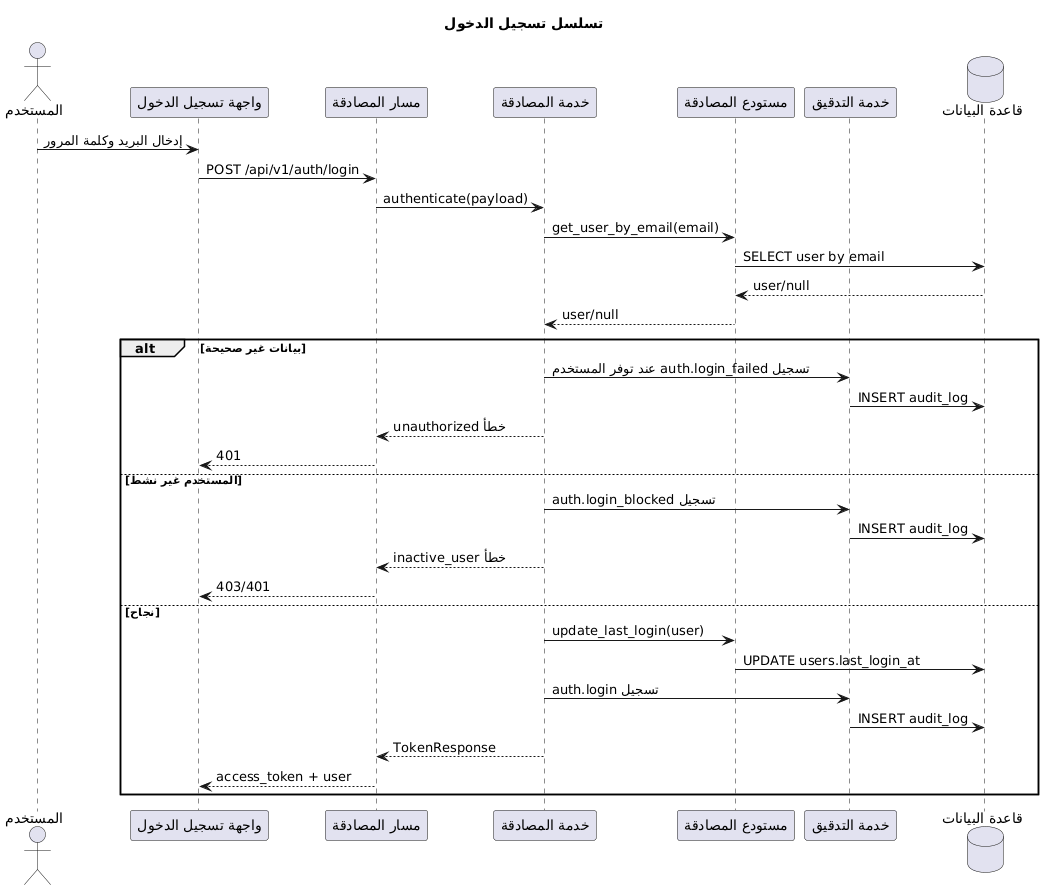

The diagram above was rendered by PlantUML. Its source (embedded in the PNG):
@startuml
title تسلسل تسجيل الدخول
actor User as "المستخدم"
participant UI as "واجهة تسجيل الدخول"
participant API as "مسار المصادقة"
participant AuthService as "خدمة المصادقة"
participant AuthRepo as "مستودع المصادقة"
participant Audit as "خدمة التدقيق"
database DB as "قاعدة البيانات"

User -> UI : إدخال البريد وكلمة المرور
UI -> API : POST /api/v1/auth/login
API -> AuthService : authenticate(payload)

AuthService -> AuthRepo : get_user_by_email(email)
AuthRepo -> DB : SELECT user by email
DB --> AuthRepo : user/null
AuthRepo --> AuthService : user/null

alt بيانات غير صحيحة
  AuthService -> Audit : تسجيل auth.login_failed عند توفر المستخدم
  Audit -> DB : INSERT audit_log
  AuthService --> API : خطأ unauthorized
  API --> UI : 401
else المستخدم غير نشط
  AuthService -> Audit : تسجيل auth.login_blocked
  Audit -> DB : INSERT audit_log
  AuthService --> API : خطأ inactive_user
  API --> UI : 403/401
else نجاح
  AuthService -> AuthRepo : update_last_login(user)
  AuthRepo -> DB : UPDATE users.last_login_at
  AuthService -> Audit : تسجيل auth.login
  Audit -> DB : INSERT audit_log
  AuthService --> API : TokenResponse
  API --> UI : access_token + user
end
@enduml